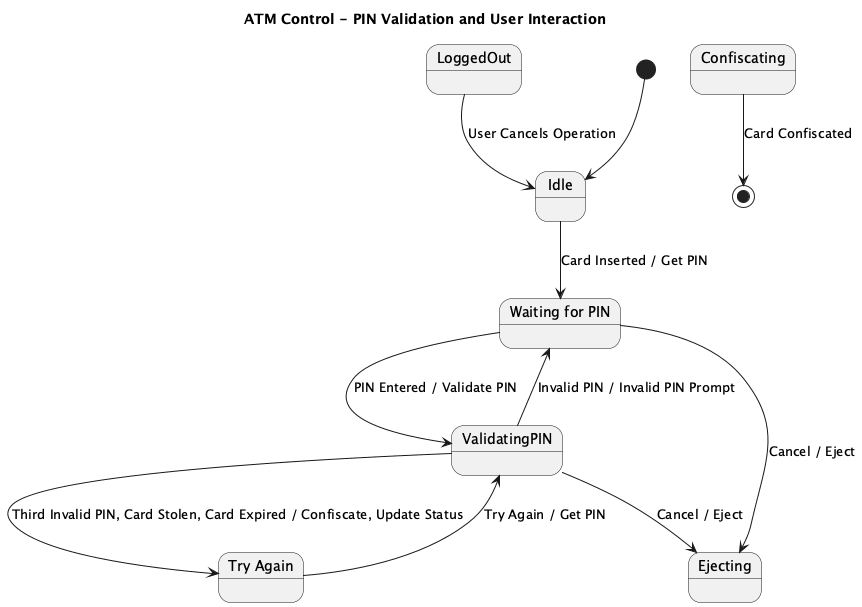

The diagram above was rendered by PlantUML. Its source (embedded in the PNG):
@startuml
title ATM Control - PIN Validation and User Interaction

[*] --> Idle

state Idle
state "Waiting for PIN" as WaitingForPIN
state ValidatingPIN
state "Try Again" as TryAgain
state Confiscating
state Ejecting
state LoggedOut

Idle --> WaitingForPIN : Card Inserted / Get PIN

WaitingForPIN --> ValidatingPIN : PIN Entered / Validate PIN
ValidatingPIN --> WaitingForPIN : Invalid PIN / Invalid PIN Prompt
ValidatingPIN --> TryAgain : Third Invalid PIN, Card Stolen, Card Expired / Confiscate, Update Status
TryAgain --> ValidatingPIN : Try Again / Get PIN

ValidatingPIN --> Ejecting : Cancel / Eject
WaitingForPIN --> Ejecting : Cancel / Eject
Confiscating --> [*] : Card Confiscated

LoggedOut --> Idle : User Cancels Operation

@enduml